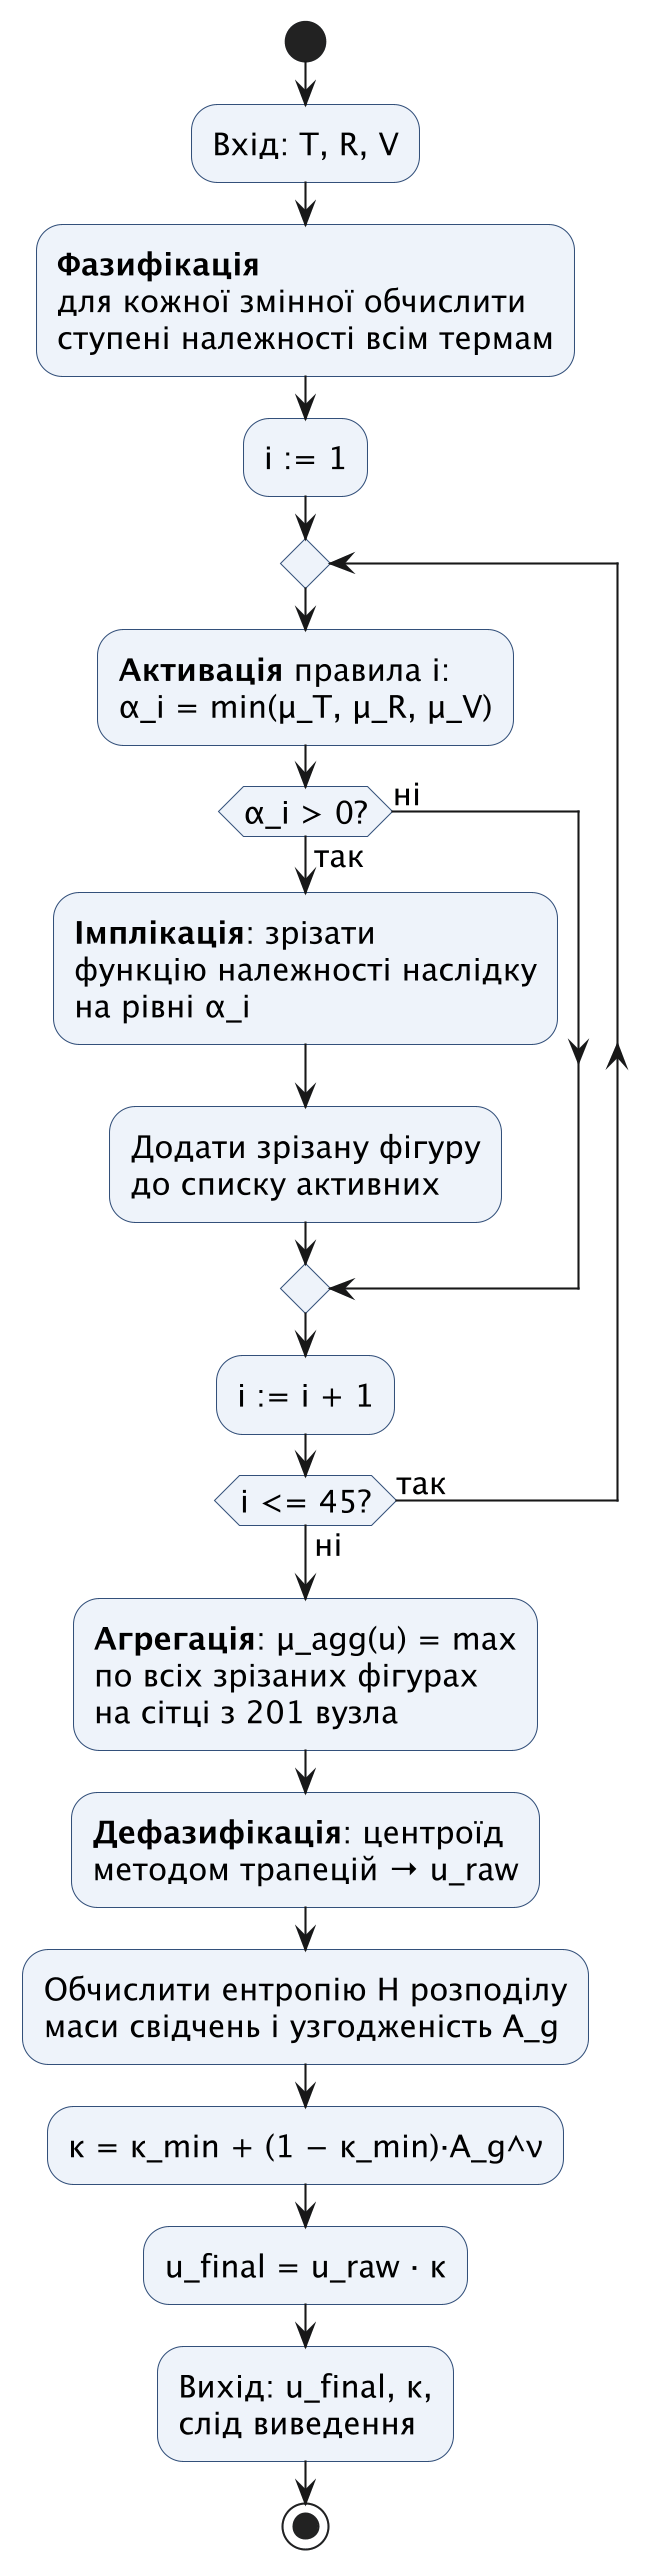

The diagram above was rendered by PlantUML. Its source (embedded in the PNG):
@startuml
' Блок-схема алгоритму нечіткого виведення Мамдані (умовні познаки ДСТУ ISO 5807).
' Найменування: docs/diagrams/flowcharts/mamdani_inference.puml
' Призначення: покроковий алгоритм ядра для звіту §2.6: фазифікація → активація →
'     імплікація → агрегація → дефазифікація → стиснення коефіцієнтом довіри κ.
' Автор: Андрій Жук, 2026.
skinparam dpi 200
skinparam defaultFontName "DejaVu Sans"
skinparam defaultFontSize 15
skinparam activityBorderColor #33507A
skinparam activityBackgroundColor #EEF3FA
start
:Вхід: T, R, V;
:**Фазифікація**
для кожної змінної обчислити
ступені належності всім термам;
:i := 1;
repeat
  :**Активація** правила i:
  α_i = min(μ_T, μ_R, μ_V);
  if (α_i > 0?) then (так)
    :**Імплікація**: зрізати
    функцію належності наслідку
    на рівні α_i;
    :Додати зрізану фігуру
    до списку активних;
  else (ні)
  endif
  :i := i + 1;
repeat while (i <= 45?) is (так) not (ні)
:**Агрегація**: μ_agg(u) = max
по всіх зрізаних фігурах
на сітці з 201 вузла;
:**Дефазифікація**: центроїд
методом трапецій → u_raw;
:Обчислити ентропію H розподілу
маси свідчень і узгодженість A_g;
:κ = κ_min + (1 − κ_min)·A_g^ν;
:u_final = u_raw · κ;
:Вихід: u_final, κ,
слід виведення;
stop
@enduml